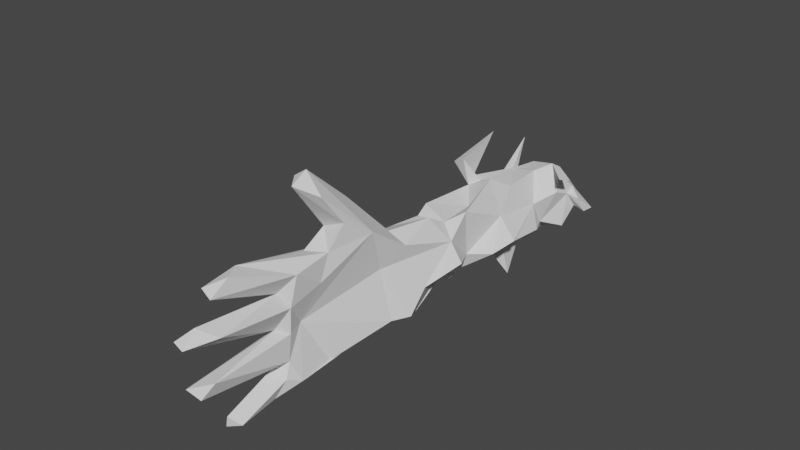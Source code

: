# Source: handgun2.blend  (saved by Blender 3.4.6; exported with 4.5.12 LTS)
import bpy
from mathutils import Matrix  # noqa: F401  (used for matrix-valued properties, if any)

bpy.ops.wm.read_factory_settings(use_empty=True)
scene = bpy.context.scene
scene.name = 'Scene'

# ---- collections
col_collection = bpy.data.collections.new('Collection'); scene.collection.children.link(col_collection)

# ---- world
world_world = bpy.data.worlds.new('World'); scene.world = world_world
world_world.use_nodes = True; world_world.node_tree.nodes.clear()
_N = world_world.node_tree.nodes; _L = world_world.node_tree.links
n0 = _N.new('ShaderNodeOutputWorld'); n0.name = 'World Output'; n0.location = (300, 300)
n1 = _N.new('ShaderNodeBackground'); n1.name = 'Background'; n1.location = (10, 300)
n1.inputs[0].default_value = (0.05088, 0.05088, 0.05088, 1.0)
_L.new(n1.outputs[0], n0.inputs[0])
n0.is_active_output = True
world_world.color = (0.05088, 0.05088, 0.05088)
world_world.use_sun_shadow = False
world_world.sun_shadow_jitter_overblur = 0.0

# ---- meshes
me_cube = bpy.data.meshes.new('Cube')
me_cube.from_pydata([(-11.78, 0.6023, -0.5336), (-11.56, 1.481, -0.7429), (-11.34, 0.001499, -0.6428), (-11.38, 0.3369, -0.9436), (-10.74, 0.6134, -0.8224), (-11.12, -0.05863, -0.03827), (-11.01, -0.8601, -0.6841), (-11.29, -0.1196, -0.9488), (-10.49, -0.8879, -0.8847), (-9.398, 0.3544, -0.722), (-8.481, -0.05699, -0.0276), (-8.513, 0.3675, -1.233), (-6.851, -0.2621, -0.7497), (-6.176, 0.05333, -0.5519), (-5.473, -0.04499, -0.9504), (-5.933, -0.5156, -0.09074), (-4.078, -0.5974, -0.6344), (-2.778, -0.8509, -1.589), (-1.029, -1.123, -3.304), (-12.0, 1.501, -0.351), (-11.04, 1.756, -0.6428), (-11.2, 1.443, -1.779), (-10.67, 1.584, -0.7429), (-10.43, 2.054, -0.4112), (-8.948, 1.738, -0.9505), (-9.73, 1.4, -2.398), (-8.221, 1.31, -1.843), (-8.26, 1.855, -1.648), (-8.898, 1.315, -0.868), (-8.528, 1.541, -0.7745), (-7.699, 0.6068, -0.4849), (-7.93, 1.53, -0.6369), (-6.341, 1.159, -0.8767), (-4.641, 0.9638, -0.6691), (-3.956, 0.5615, -0.8714), (-3.868, -0.08579, -1.057), (-3.212, 0.4788, -1.565), (-2.26, 0.5531, -1.688), (-2.395, 1.072, -1.274), (-2.352, -0.3086, -2.743), (-2.627, 0.8691, -0.7284), (-1.645, 0.02094, -1.956), (-1.757, -0.9352, -2.237), (-1.176, -0.7994, -1.475), (-1.744, 0.6194, -1.105), (-0.8594, -0.7928, -4.143), (-0.7462, -0.2874, -3.888), (-0.7837, -0.7718, -0.6189), (-0.385, -0.665, -3.742), (-0.7541, -0.1317, -1.501), (0.4494, -0.07147, -0.5048), (-13.77, 1.407, 1.35), (-12.24, 0.6088, -0.2459), (-12.67, 1.034, 0.8351), (-11.97, 0.9405, 1.099), (-11.94, 1.773, 0.03818), (-12.6, -0.2426, 0.9599), (-12.03, -0.4197, 0.8743), (-11.99, 1.338, 0.6456), (-12.05, 0.08823, 0.04215), (-12.29, 0.1302, 0.2913), (-11.88, 1.431, 1.106), (-11.85, -0.3702, 0.3586), (-11.69, 0.01297, 0.1944), (-12.05, 0.08166, 0.7735), (-11.55, 0.2294, 1.43), (-11.34, 1.004, 1.535), (-10.35, 0.3282, 0.2493), (-10.83, 0.5796, 1.12), (-10.73, 1.278, 1.906), (-10.33, 0.2161, 1.172), (-10.26, 1.036, 1.423), (-9.009, -0.05092, 1.077), (-8.899, 0.4629, 1.434), (-9.009, 0.44, 2.431), (-8.517, -0.6022, 0.7622), (-7.738, 0.4043, 1.182), (-8.629, 0.9224, 1.488), (-7.633, -0.4864, 0.9594), (-6.937, 0.3619, 1.433), (-6.908, -0.005009, 0.8364), (-6.246, 0.4636, 1.251), (-6.383, 0.2544, 1.56), (-6.349, 0.2815, 1.529), (-6.234, 0.4408, 1.447), (-6.301, 0.2874, 1.511), (-6.008, 0.314, 1.377), (-6.209, 0.1948, 1.533), (-6.004, -0.8491, 0.6167), (-4.68, -0.5448, 1.054), (-4.453, -0.1384, 1.984), (-3.943, -0.6323, 1.764), (-3.235, -0.2797, -0.03162), (-3.258, -0.5025, 1.706), (-12.57, 1.797, -0.09937), (-13.0, 2.145, 2.016), (-12.22, 1.68, 1.873), (-11.5, 2.802, -0.2343), (-11.66, 2.099, 0.496), (-11.86, 1.817, 0.6077), (-11.46, 1.821, 1.333), (-11.26, 2.089, 1.405), (-11.43, 2.182, 1.965), (-11.46, 2.395, 0.1248), (-11.12, 2.43, 0.07758), (-11.49, 2.779, 0.2923), (-11.05, 2.926, 0.1378), (-11.52, 1.793, 2.062), (-11.14, 2.171, 0.855), (-10.93, 1.78, 1.473), (-10.81, 1.634, 2.035), (-9.235, 1.992, 0.9367), (-10.44, 1.622, 1.385), (-9.313, 1.632, 1.456), (-10.35, 1.923, 0.5011), (-8.608, 2.007, 0.2365), (-8.955, 2.522, 1.6), (-8.69, 2.313, 0.08205), (-8.833, 2.03, 1.322), (-8.462, 2.172, 1.593), (-7.947, 2.759, 1.213), (-8.244, 1.847, 1.348), (-8.39, 1.674, 1.595), (-6.933, 0.8813, 1.455), (-7.318, 1.267, 1.819), (-7.048, 1.329, 0.5719), (-6.102, 1.644, 0.6496), (-5.605, 1.198, 1.767), (-5.881, 1.055, -0.6146), (-4.327, 0.809, 1.716), (-3.011, 1.014, 0.1167), (-3.097, 0.7634, 1.688), (-3.057, 0.04874, 2.04), (-2.107, 0.4745, 2.139), (-0.1597, -0.3467, 0.5225), (-2.392, 0.946, 1.178), (-0.849, 0.6701, -0.0663), (-0.9281, -0.4028, 2.129), (0.3137, 0.2181, 1.162), (0.3196, -0.7601, 2.18), (0.8003, -0.2706, -1.158), (0.1451, -1.124, -1.337), (0.3727, -0.8701, -0.2866), (0.6677, -0.7012, -0.8125), (2.284, -1.215, -2.087), (1.757, -0.6706, -2.09), (2.92, -1.199, -1.636), (2.933, -0.8169, -1.882), (2.986, -1.54, -0.6327), (4.017, -1.27, -0.5526), (3.519, -1.207, -1.041), (4.031, -0.8613, -0.7033), (0.4006, -0.6755, 0.5975), (0.5166, -0.02939, 0.5706), (0.585, -0.6706, 1.428), (0.02378, 0.5258, 1.676), (0.3098, 0.2796, 1.99), (0.8242, -0.5139, 0.3551), (1.185, -0.5321, 2.483), (0.937, -0.2965, 1.6), (0.8093, -0.7296, 1.929), (2.51, -0.8446, 2.64), (3.703, -1.112, 1.169), (2.807, -0.5709, 2.327), (2.816, -0.4202, 2.71), (3.931, -0.7632, 0.8444), (3.292, -1.336, 0.7128)], [], [(0, 2, 7), (91, 92, 89), (23, 29, 114), (13, 12, 15), (15, 80, 88), (159, 160, 163), (29, 26, 28), (8, 3, 7), (118, 116, 122), (23, 24, 29), (154, 162, 166), (83, 82, 84), (50, 157, 153), (62, 57, 63), (0, 3, 1), (109, 66, 100), (87, 85, 84), (104, 97, 103), (144, 145, 141), (4, 1, 3), (164, 163, 161), (2, 0, 52), (60, 59, 52), (44, 140, 136), (54, 51, 61), (18, 48, 45), (73, 68, 71), (67, 70, 72), (92, 91, 93), (77, 76, 73), (84, 85, 83), (87, 84, 86), (143, 141, 142), (90, 89, 81), (155, 156, 133), (64, 60, 58), (77, 73, 74), (99, 94, 98), (20, 103, 19), (140, 147, 146), (31, 114, 29), (133, 131, 135), (89, 90, 91), (100, 65, 54), (65, 63, 64), (117, 115, 121), (123, 124, 121), (81, 85, 86), (64, 57, 56), (13, 33, 128), (24, 28, 26), (11, 28, 9), (60, 64, 56), (77, 113, 122), (90, 86, 129), (148, 150, 143), (108, 20, 114), (135, 131, 129), (5, 68, 67), (65, 66, 68), (83, 82, 85), (111, 121, 118), (159, 154, 160), (32, 128, 125), (22, 20, 4), (24, 23, 22), (24, 22, 28), (29, 30, 32), (86, 82, 87), (158, 161, 160), (149, 157, 151), (49, 43, 145), (5, 59, 63), (12, 13, 30), (164, 161, 158), (86, 85, 82), (61, 99, 100), (98, 108, 100), (115, 111, 114), (126, 125, 128), (19, 52, 1), (50, 151, 157), (108, 106, 104), (26, 27, 25), (92, 16, 15), (112, 71, 69), (119, 118, 121), (104, 20, 108), (72, 79, 75), (129, 128, 33), (107, 100, 96), (30, 29, 11), (105, 98, 103), (50, 140, 143), (148, 149, 150), (149, 151, 150), (109, 110, 66), (44, 41, 49), (94, 55, 98), (124, 77, 122), (7, 3, 0), (4, 20, 1), (108, 101, 100), (10, 78, 80), (157, 152, 166), (15, 89, 92), (44, 136, 40), (40, 136, 130), (130, 136, 135), (136, 138, 155), (155, 135, 136), (38, 37, 44), (57, 62, 56), (69, 71, 68), (90, 129, 132), (129, 131, 132), (142, 134, 152), (74, 73, 71), (134, 139, 154), (131, 133, 132), (72, 70, 73), (73, 70, 68), (73, 76, 72), (76, 79, 72), (67, 4, 5), (4, 2, 5), (55, 94, 99), (122, 113, 118), (32, 31, 29), (141, 146, 144), (7, 6, 8), (137, 139, 134), (33, 13, 14), (46, 37, 36), (35, 14, 16), (34, 33, 14), (82, 79, 84), (67, 9, 4), (79, 124, 123), (153, 136, 50), (147, 144, 146), (38, 44, 40), (4, 9, 22), (132, 137, 93), (87, 83, 85), (113, 112, 114), (111, 113, 114), (145, 43, 141), (51, 54, 53), (17, 43, 42), (59, 2, 52), (2, 4, 3), (37, 46, 41), (37, 41, 44), (44, 145, 140), (147, 140, 145), (22, 21, 20), (30, 13, 32), (65, 100, 66), (125, 115, 32), (82, 83, 81), (81, 79, 82), (10, 11, 9), (67, 68, 70), (10, 9, 67), (46, 39, 45), (61, 51, 58), (83, 87, 82), (128, 32, 13), (148, 143, 142), (154, 166, 152), (71, 112, 77), (164, 133, 156), (156, 163, 164), (148, 142, 157), (157, 149, 148), (97, 105, 103), (90, 132, 91), (60, 52, 58), (52, 19, 55), (55, 99, 58), (55, 58, 52), (54, 64, 58), (78, 10, 75), (75, 67, 72), (127, 126, 129), (34, 36, 40), (130, 129, 34), (34, 40, 130), (165, 157, 166), (112, 69, 109), (129, 86, 127), (20, 104, 103), (107, 109, 100), (21, 23, 20), (98, 105, 108), (42, 18, 17), (50, 150, 151), (135, 155, 133), (29, 24, 27), (156, 155, 138), (117, 111, 115), (49, 41, 43), (23, 21, 22), (125, 123, 115), (54, 61, 100), (81, 83, 85), (36, 37, 38), (11, 12, 30), (84, 79, 123), (125, 126, 123), (126, 127, 123), (25, 27, 24), (92, 134, 17), (134, 47, 17), (142, 152, 157), (47, 142, 141), (160, 139, 158), (110, 109, 69), (119, 120, 118), (35, 16, 17), (132, 158, 139), (139, 160, 154), (63, 65, 68), (135, 129, 130), (77, 112, 113), (39, 35, 17), (99, 61, 58), (39, 46, 36), (45, 39, 17), (45, 17, 18), (127, 84, 123), (105, 97, 106), (102, 109, 107), (5, 63, 68), (46, 45, 48), (120, 119, 116), (119, 122, 116), (106, 97, 104), (156, 138, 159), (64, 54, 65), (86, 84, 127), (79, 81, 80), (111, 117, 121), (92, 93, 134), (93, 137, 134), (41, 42, 43), (17, 16, 92), (138, 136, 153), (115, 123, 121), (40, 36, 38), (80, 81, 88), (81, 89, 88), (138, 153, 165), (111, 118, 113), (17, 47, 43), (59, 62, 63), (147, 145, 144), (64, 63, 57), (42, 41, 48), (80, 12, 10), (2, 6, 7), (22, 9, 28), (26, 25, 24), (11, 29, 28), (26, 29, 27), (143, 150, 50), (19, 1, 20), (141, 43, 47), (35, 39, 36), (143, 140, 146), (48, 41, 46), (120, 116, 118), (0, 1, 52), (34, 14, 35), (108, 114, 112), (95, 100, 101), (96, 100, 95), (15, 16, 14), (15, 14, 13), (3, 8, 2), (133, 164, 158), (124, 79, 77), (79, 76, 77), (136, 140, 50), (138, 165, 162), (159, 138, 162), (2, 8, 6), (100, 99, 98), (109, 101, 112), (108, 112, 101), (109, 102, 101), (159, 162, 154), (103, 98, 55), (19, 103, 55), (47, 134, 142), (80, 15, 12), (12, 11, 10), (36, 34, 35), (59, 60, 62), (60, 56, 62), (33, 34, 129), (101, 102, 95), (158, 132, 133), (10, 67, 75), (66, 110, 69), (79, 78, 75), (95, 107, 96), (78, 79, 80), (88, 89, 15), (49, 145, 44), (122, 119, 121), (114, 31, 115), (32, 115, 31), (69, 68, 66), (105, 106, 108), (23, 114, 20), (74, 71, 77), (54, 58, 53), (134, 154, 152), (143, 146, 141), (157, 165, 153), (165, 166, 162), (53, 58, 51), (86, 90, 81), (129, 126, 128), (59, 5, 2), (95, 102, 107), (160, 161, 163), (42, 48, 18), (156, 159, 163), (93, 91, 132), (137, 132, 139), (124, 122, 121)])
_uv = me_cube.uv_layers.new(name='UVMap')
_uv.uv.foreach_set('vector', [0.9603, 0.4759, 0.9535, 0.4598, 0.9603, 0.451, 0.4961, 0.1029, 0.4323, 0.1185, 0.4753, 0.074, 0.1682, 0.5312, 0.1508, 0.465, 0.1992, 0.5256, 0.3342, 0.8658, 0.35, 0.8521, 0.35, 0.8874, 0.1911, 0.81, 0.1911, 0.8517, 0.1733, 0.8221, 0.7891, 0.3496, 0.7729, 0.3417, 0.7822, 0.299, 0.01914, 0.6842, 0.05806, 0.6819, 0.02076, 0.6968, 0.5025, 0.4656, 0.454, 0.4467, 0.4702, 0.4463, 0.9632, 0.6896, 0.9504, 0.6858, 0.9632, 0.6714, 0.1682, 0.5312, 0.1453, 0.48, 0.1508, 0.465, 0.4643, 0.2578, 0.44, 0.3651, 0.4245, 0.3482, 0.5598, 0.1831, 0.5586, 0.1822, 0.5663, 0.1857, 0.1353, 0.1469, 0.1529, 0.1275, 0.1719, 0.1417, 0.8904, 0.1134, 0.8881, 0.09985, 0.9043, 0.1171, 0.4413, 0.4292, 0.454, 0.4467, 0.4151, 0.4447, 0.2782, 0.8937, 0.2959, 0.8687, 0.2959, 0.8958, 0.5579, 0.1885, 0.5604, 0.1847, 0.5663, 0.1857, 0.1901, 0.9165, 0.1761, 0.9195, 0.1865, 0.907, 0.6625, 0.2939, 0.6758, 0.3141, 0.6405, 0.3651, 0.4483, 0.4629, 0.4151, 0.4447, 0.454, 0.4467, 0.4995, 0.3404, 0.4872, 0.3383, 0.4969, 0.3302, 0.5461, 0.6129, 0.5663, 0.5972, 0.5851, 0.6047, 0.5943, 0.6236, 0.5796, 0.621, 0.5851, 0.6047, 0.1207, 0.2268, 0.1105, 0.1353, 0.1553, 0.1897, 0.439, 0.6537, 0.4645, 0.5961, 0.4525, 0.6604, 0.307, 0.1809, 0.2907, 0.2004, 0.2807, 0.1836, 0.6807, 0.6058, 0.6691, 0.541, 0.6882, 0.555, 0.3256, 0.4654, 0.3572, 0.467, 0.3523, 0.5136, 0.4323, 0.1185, 0.4961, 0.1029, 0.4884, 0.1385, 0.6964, 0.6124, 0.6895, 0.645, 0.6807, 0.6058, 0.5663, 0.1857, 0.5604, 0.1847, 0.5598, 0.1831, 0.5579, 0.1885, 0.5663, 0.1857, 0.5638, 0.1942, 0.3878, 0.2498, 0.3695, 0.2306, 0.4055, 0.2429, 0.5078, 0.0855, 0.4753, 0.074, 0.4927, 0.01914, 0.213, 0.1593, 0.2225, 0.1466, 0.2335, 0.2305, 0.9104, 0.5851, 0.9041, 0.5792, 0.9104, 0.541, 0.6651, 0.9196, 0.65, 0.9158, 0.6651, 0.8901, 0.2024, 0.5826, 0.1867, 0.6272, 0.2025, 0.5717, 0.5568, 0.5524, 0.5912, 0.541, 0.5859, 0.5707, 0.1105, 0.1353, 0.07904, 0.06111, 0.09302, 0.06647, 0.1555, 0.4425, 0.1992, 0.5256, 0.1508, 0.465, 0.2335, 0.2305, 0.221, 0.2671, 0.2021, 0.2446, 0.4753, 0.074, 0.5078, 0.0855, 0.4961, 0.1029, 0.4645, 0.6751, 0.41, 0.6657, 0.439, 0.6537, 0.3662, 0.4267, 0.3233, 0.4193, 0.3439, 0.4071, 0.866, 0.5004, 0.8582, 0.4864, 0.866, 0.451, 0.2207, 0.401, 0.2362, 0.4147, 0.2238, 0.4503, 0.3586, 0.6089, 0.3671, 0.6075, 0.3624, 0.6176, 0.8543, 0.9294, 0.8697, 0.9207, 0.8697, 0.9424, 0.6749, 0.02012, 0.6396, 0.06012, 0.6409, 0.02696, 0.4214, 0.5203, 0.436, 0.517, 0.4416, 0.5425, 0.4688, 0.526, 0.436, 0.517, 0.4653, 0.4943, 0.3358, 0.9283, 0.3504, 0.9257, 0.3504, 0.9453, 0.5636, 0.1001, 0.5857, 0.07468, 0.5918, 0.1036, 0.5586, 0.2517, 0.5638, 0.1942, 0.591, 0.2433, 0.7347, 0.5584, 0.7542, 0.541, 0.7426, 0.6262, 0.2104, 0.5534, 0.1602, 0.5508, 0.1992, 0.5256, 0.2021, 0.2446, 0.221, 0.2671, 0.2224, 0.3124, 0.3147, 0.4393, 0.3563, 0.4501, 0.3256, 0.4654, 0.41, 0.6657, 0.4328, 0.6761, 0.4156, 0.6921, 0.9604, 0.244, 0.9596, 0.2457, 0.9605, 0.2424, 0.2122, 0.4862, 0.2238, 0.4503, 0.2248, 0.4715, 0.7891, 0.3496, 0.7756, 0.3608, 0.7729, 0.3417, 0.142, 0.3886, 0.1499, 0.3685, 0.1926, 0.4088, 0.4153, 0.4694, 0.407, 0.4594, 0.4483, 0.4629, 0.1453, 0.48, 0.1682, 0.5312, 0.1557, 0.5384, 0.4214, 0.5203, 0.4153, 0.4694, 0.436, 0.517, 0.3122, 0.6601, 0.3232, 0.6962, 0.2789, 0.7129, 0.9605, 0.2314, 0.9596, 0.2457, 0.957, 0.2406, 0.4985, 0.2832, 0.4969, 0.3302, 0.4804, 0.268, 0.7205, 0.4104, 0.7205, 0.2984, 0.7346, 0.4096, 0.6667, 0.3972, 0.6418, 0.4006, 0.6758, 0.3141, 0.3147, 0.4393, 0.3185, 0.4066, 0.3233, 0.4193, 0.3232, 0.7384, 0.3063, 0.7406, 0.3232, 0.6962, 0.6013, 0.5027, 0.5848, 0.4953, 0.5859, 0.4476, 0.9605, 0.2314, 0.9605, 0.2424, 0.9596, 0.2457, 0.9486, 0.5601, 0.9556, 0.541, 0.9556, 0.5678, 0.2025, 0.5717, 0.2104, 0.5534, 0.2251, 0.5648, 0.1878, 0.4661, 0.2122, 0.4862, 0.1992, 0.5256, 0.1941, 0.3768, 0.1926, 0.4088, 0.1499, 0.3685, 0.4086, 0.4252, 0.4376, 0.4066, 0.4151, 0.4447, 0.1353, 0.1469, 0.1174, 0.02, 0.1529, 0.1275, 0.856, 0.7115, 0.8486, 0.6828, 0.8641, 0.6911, 0.1088, 0.4488, 0.12, 0.4586, 0.09567, 0.5093, 0.4323, 0.1185, 0.4161, 0.0869, 0.4416, 0.02535, 0.5744, 0.03331, 0.5567, 0.04423, 0.5603, 0.02737, 0.2339, 0.4586, 0.2248, 0.4715, 0.2238, 0.4503, 0.5428, 0.8406, 0.5603, 0.8153, 0.5603, 0.8571, 0.6633, 0.6058, 0.6936, 0.674, 0.65, 0.6252, 0.2224, 0.3124, 0.1499, 0.3685, 0.1432, 0.3272, 0.7347, 0.8199, 0.753, 0.8069, 0.753, 0.8373, 0.8798, 0.8048, 0.8568, 0.8048, 0.8572, 0.7756, 0.1733, 0.9082, 0.1901, 0.89, 0.1865, 0.907, 0.9486, 0.6099, 0.9597, 0.6061, 0.9525, 0.6237, 0.3796, 0.3327, 0.3771, 0.3662, 0.3644, 0.3487, 0.2902, 0.9551, 0.2765, 0.9537, 0.2902, 0.9357, 0.9634, 0.8659, 0.9555, 0.8615, 0.9634, 0.8431, 0.1207, 0.2268, 0.08906, 0.223, 0.1024, 0.1904, 0.1867, 0.6272, 0.1861, 0.5811, 0.2025, 0.5717, 0.5854, 0.1435, 0.5636, 0.1001, 0.5918, 0.1036, 0.4702, 0.4463, 0.454, 0.4467, 0.4413, 0.4292, 0.4483, 0.4629, 0.407, 0.4594, 0.4151, 0.4447, 0.2104, 0.5534, 0.2331, 0.5554, 0.2251, 0.5648, 0.2959, 0.8305, 0.2781, 0.7881, 0.2959, 0.7789, 0.4281, 0.2586, 0.4365, 0.2476, 0.4245, 0.3482, 0.4416, 0.02535, 0.4753, 0.074, 0.4323, 0.1185, 0.1207, 0.2268, 0.1553, 0.1897, 0.1365, 0.2574, 0.1365, 0.2574, 0.1553, 0.1897, 0.1666, 0.272, 0.1666, 0.272, 0.1553, 0.1897, 0.2021, 0.2446, 0.1553, 0.1897, 0.1911, 0.1477, 0.213, 0.1593, 0.213, 0.1593, 0.2021, 0.2446, 0.1553, 0.1897, 0.1178, 0.2517, 0.1014, 0.2459, 0.1207, 0.2268, 0.9043, 0.4663, 0.9152, 0.451, 0.912, 0.4834, 0.4882, 0.8624, 0.4642, 0.8667, 0.4643, 0.8463, 0.5586, 0.2517, 0.591, 0.2433, 0.5747, 0.2981, 0.591, 0.2433, 0.6, 0.2907, 0.5747, 0.2981, 0.4055, 0.2429, 0.4354, 0.2265, 0.4365, 0.2476, 0.65, 0.7199, 0.6844, 0.7152, 0.6844, 0.7637, 0.4354, 0.2265, 0.4911, 0.2523, 0.4643, 0.2578, 0.6, 0.2907, 0.5965, 0.3274, 0.5747, 0.2981, 0.6633, 0.6058, 0.6604, 0.5591, 0.6807, 0.6058, 0.6807, 0.6058, 0.6604, 0.5591, 0.6691, 0.541, 0.6807, 0.6058, 0.6895, 0.645, 0.6633, 0.6058, 0.6895, 0.645, 0.6936, 0.674, 0.6633, 0.6058, 0.8185, 0.7756, 0.8185, 0.8164, 0.7983, 0.7916, 0.8185, 0.8164, 0.7949, 0.8138, 0.7983, 0.7916, 0.9304, 0.387, 0.9412, 0.3697, 0.9412, 0.3987, 0.5918, 0.1036, 0.5857, 0.07468, 0.6013, 0.08533, 0.142, 0.3886, 0.1555, 0.4425, 0.1508, 0.465, 0.3695, 0.2306, 0.342, 0.3245, 0.3338, 0.3012, 0.4702, 0.4463, 0.4965, 0.4429, 0.5025, 0.4656, 0.4962, 0.2084, 0.4911, 0.2523, 0.4354, 0.2265, 0.6396, 0.06012, 0.6749, 0.02012, 0.6751, 0.04817, 0.01914, 0.1956, 0.1014, 0.2459, 0.1064, 0.2792, 0.6702, 0.09462, 0.6751, 0.04817, 0.6959, 0.0683, 0.6511, 0.08473, 0.6396, 0.06012, 0.6751, 0.04817, 0.5586, 0.1822, 0.5601, 0.1664, 0.5663, 0.1857, 0.3256, 0.4654, 0.2914, 0.4979, 0.2896, 0.4506, 0.5601, 0.1664, 0.5854, 0.1435, 0.5829, 0.1743, 0.1719, 0.1417, 0.1553, 0.1897, 0.1353, 0.1469, 0.4792, 0.9064, 0.4792, 0.929, 0.465, 0.9124, 0.1178, 0.2517, 0.1207, 0.2268, 0.1365, 0.2574, 0.4483, 0.4629, 0.4653, 0.4943, 0.4153, 0.4694, 0.5078, 0.1557, 0.4962, 0.2084, 0.4884, 0.1385, 0.5579, 0.1885, 0.5598, 0.1831, 0.5604, 0.1847, 0.2293, 0.4835, 0.2313, 0.5312, 0.1992, 0.5256, 0.2122, 0.4862, 0.2293, 0.4835, 0.1992, 0.5256, 0.6758, 0.3141, 0.6418, 0.4006, 0.6405, 0.3651, 0.8009, 0.7373, 0.7961, 0.6739, 0.8103, 0.6949, 0.3746, 0.1279, 0.3727, 0.1789, 0.3476, 0.1604, 0.5796, 0.621, 0.5461, 0.6129, 0.5851, 0.6047, 0.7949, 0.8138, 0.8185, 0.8164, 0.8039, 0.8267, 0.1014, 0.2459, 0.01914, 0.1956, 0.08906, 0.223, 0.1014, 0.2459, 0.08906, 0.223, 0.1207, 0.2268, 0.1207, 0.2268, 0.07481, 0.1029, 0.1105, 0.1353, 0.07904, 0.06111, 0.1105, 0.1353, 0.07481, 0.1029, 0.8568, 0.8824, 0.8646, 0.8431, 0.8697, 0.8824, 0.3232, 0.6962, 0.3063, 0.7406, 0.2789, 0.7129, 0.41, 0.6657, 0.4645, 0.6751, 0.4328, 0.6761, 0.1926, 0.4088, 0.1878, 0.4661, 0.142, 0.3886, 0.3687, 0.6048, 0.3677, 0.6059, 0.3586, 0.6089, 0.3586, 0.6089, 0.3646, 0.586, 0.3687, 0.6048, 0.3136, 0.5311, 0.2781, 0.523, 0.2914, 0.4979, 0.3256, 0.4654, 0.3563, 0.4501, 0.3572, 0.467, 0.3136, 0.5311, 0.2914, 0.4979, 0.3256, 0.4654, 0.6607, 0.2405, 0.6698, 0.1724, 0.6753, 0.2444, 0.7924, 0.6045, 0.8089, 0.541, 0.8089, 0.6073, 0.5598, 0.1831, 0.5579, 0.1885, 0.5586, 0.1822, 0.8658, 0.5758, 0.8487, 0.5771, 0.8658, 0.541, 0.3796, 0.3327, 0.3878, 0.2498, 0.4055, 0.2429, 0.4643, 0.2578, 0.4245, 0.3482, 0.4365, 0.2476, 0.5567, 0.04423, 0.5744, 0.03331, 0.5636, 0.1001, 0.2398, 0.05517, 0.2335, 0.2305, 0.2225, 0.1466, 0.2225, 0.1466, 0.226, 0.0609, 0.2398, 0.05517, 0.3796, 0.3327, 0.4055, 0.2429, 0.4281, 0.2586, 0.4281, 0.2586, 0.3771, 0.3662, 0.3796, 0.3327, 0.1761, 0.9195, 0.1733, 0.9082, 0.1865, 0.907, 0.5586, 0.2517, 0.5747, 0.2981, 0.5461, 0.2722, 0.5943, 0.6236, 0.5851, 0.6047, 0.6041, 0.5843, 0.5851, 0.6047, 0.5859, 0.5707, 0.5952, 0.5645, 0.5952, 0.5645, 0.6026, 0.5727, 0.6041, 0.5843, 0.5952, 0.5645, 0.6041, 0.5843, 0.5851, 0.6047, 0.3615, 0.6907, 0.3682, 0.659, 0.3682, 0.7031, 0.346, 0.5623, 0.3136, 0.5311, 0.339, 0.531, 0.339, 0.531, 0.3256, 0.4654, 0.3523, 0.5136, 0.2306, 0.3553, 0.1941, 0.3768, 0.2224, 0.3124, 0.1334, 0.3024, 0.1064, 0.2792, 0.1365, 0.2574, 0.1666, 0.272, 0.2224, 0.3124, 0.1334, 0.3024, 0.1334, 0.3024, 0.1365, 0.2574, 0.1666, 0.272, 0.1901, 0.6774, 0.1759, 0.7557, 0.1733, 0.6819, 0.5744, 0.03331, 0.5603, 0.02737, 0.5714, 0.01914, 0.591, 0.2433, 0.5638, 0.1942, 0.5959, 0.2022, 0.9187, 0.2007, 0.9097, 0.174, 0.9187, 0.1667, 0.7347, 0.8199, 0.7447, 0.7932, 0.753, 0.8069, 0.121, 0.559, 0.1682, 0.5312, 0.1602, 0.5508, 0.7951, 0.8974, 0.7979, 0.8727, 0.8116, 0.8891, 0.3476, 0.1604, 0.307, 0.1809, 0.3746, 0.1279, 0.1353, 0.1469, 0.1057, 0.03706, 0.1174, 0.02, 0.2021, 0.2446, 0.213, 0.1593, 0.2335, 0.2305, 0.1508, 0.465, 0.1453, 0.48, 0.12, 0.4586, 0.4151, 0.9341, 0.404, 0.9192, 0.4151, 0.9044, 0.7483, 0.8756, 0.7483, 0.9112, 0.7366, 0.8819, 0.8763, 0.3928, 0.8922, 0.3697, 0.8922, 0.4049, 0.113, 0.785, 0.1096, 0.8436, 0.1019, 0.8037, 0.1926, 0.4088, 0.2207, 0.401, 0.1878, 0.4661, 0.439, 0.6537, 0.4525, 0.6604, 0.4645, 0.6751, 0.3586, 0.6089, 0.3677, 0.6059, 0.3671, 0.6075, 0.04064, 0.9004, 0.01914, 0.8776, 0.04064, 0.8741, 0.426, 0.7304, 0.426, 0.7949, 0.407, 0.7652, 0.5663, 0.1857, 0.5601, 0.1664, 0.5829, 0.1743, 0.1926, 0.4088, 0.1941, 0.3768, 0.2207, 0.401, 0.1941, 0.3768, 0.2306, 0.3553, 0.2207, 0.401, 0.09567, 0.5093, 0.12, 0.4586, 0.1453, 0.48, 0.4323, 0.1185, 0.4354, 0.2265, 0.3746, 0.1279, 0.4354, 0.2265, 0.3996, 0.2012, 0.3746, 0.1279, 0.4055, 0.2429, 0.4365, 0.2476, 0.4281, 0.2586, 0.3996, 0.2012, 0.4055, 0.2429, 0.3695, 0.2306, 0.4804, 0.268, 0.4911, 0.2523, 0.4985, 0.2832, 0.6637, 0.802, 0.6637, 0.8518, 0.65, 0.8448, 0.8881, 0.04867, 0.8977, 0.01914, 0.8977, 0.06157, 0.426, 0.8661, 0.404, 0.8605, 0.426, 0.8331, 0.5747, 0.2981, 0.5859, 0.4476, 0.5724, 0.4192, 0.4911, 0.2523, 0.4804, 0.268, 0.4643, 0.2578, 0.3233, 0.4193, 0.3662, 0.4267, 0.3563, 0.4501, 0.2021, 0.2446, 0.2224, 0.3124, 0.1666, 0.272, 0.5636, 0.1001, 0.5744, 0.03331, 0.5857, 0.07468, 0.6698, 0.1724, 0.6702, 0.09462, 0.696, 0.1524, 0.6026, 0.5727, 0.6117, 0.5842, 0.6041, 0.5843, 0.6698, 0.1724, 0.6607, 0.2405, 0.6495, 0.1202, 0.6753, 0.2444, 0.6698, 0.1724, 0.696, 0.1524, 0.2807, 0.1836, 0.3746, 0.1279, 0.307, 0.1809, 0.5959, 0.2022, 0.5663, 0.1857, 0.5829, 0.1743, 0.9439, 0.1122, 0.9562, 0.09985, 0.9562, 0.12, 0.4807, 0.7852, 0.4716, 0.7992, 0.467, 0.7818, 0.3147, 0.4393, 0.3233, 0.4193, 0.3563, 0.4501, 0.01914, 0.9484, 0.03225, 0.9387, 0.03225, 0.9572, 0.7503, 0.451, 0.7384, 0.4889, 0.7197, 0.4877, 0.7384, 0.4889, 0.7501, 0.5019, 0.7197, 0.4877, 0.8486, 0.6828, 0.8641, 0.6714, 0.8641, 0.6911, 0.2225, 0.1466, 0.1911, 0.1477, 0.2058, 0.1234, 0.4087, 0.6445, 0.439, 0.6537, 0.41, 0.6657, 0.5638, 0.1942, 0.5663, 0.1857, 0.5959, 0.2022, 0.3646, 0.586, 0.3586, 0.6089, 0.3429, 0.5862, 0.2122, 0.4862, 0.1824, 0.471, 0.2238, 0.4503, 0.4323, 0.1185, 0.4884, 0.1385, 0.4354, 0.2265, 0.4884, 0.1385, 0.4962, 0.2084, 0.4354, 0.2265, 0.362, 0.8139, 0.3342, 0.7931, 0.362, 0.7789, 0.3746, 0.1279, 0.4161, 0.0869, 0.4323, 0.1185, 0.1911, 0.1477, 0.1553, 0.1897, 0.1719, 0.1417, 0.1878, 0.4661, 0.2207, 0.401, 0.2238, 0.4503, 0.1365, 0.2574, 0.1064, 0.2792, 0.1178, 0.2517, 0.1102, 0.6774, 0.135, 0.6825, 0.1019, 0.7123, 0.135, 0.6825, 0.135, 0.7468, 0.1019, 0.7123, 0.1911, 0.1477, 0.1719, 0.1417, 0.1704, 0.02124, 0.2122, 0.4862, 0.2248, 0.4715, 0.2293, 0.4835, 0.3746, 0.1279, 0.3996, 0.2012, 0.3727, 0.1789, 0.9054, 0.1274, 0.8904, 0.1134, 0.9043, 0.1171, 0.6791, 0.2863, 0.6758, 0.3141, 0.6625, 0.2939, 0.9054, 0.1043, 0.9043, 0.1171, 0.8881, 0.09985, 0.7886, 0.4606, 0.82, 0.451, 0.82, 0.4965, 0.3429, 0.5862, 0.287, 0.5878, 0.3136, 0.5311, 0.4649, 0.4391, 0.4965, 0.4429, 0.4702, 0.4463, 0.4153, 0.4694, 0.4653, 0.4943, 0.436, 0.517, 0.05806, 0.6819, 0.06363, 0.7395, 0.02142, 0.6997, 0.6599, 0.4781, 0.6599, 0.4989, 0.6396, 0.4848, 0.5428, 0.9194, 0.5586, 0.8954, 0.5586, 0.9223, 0.7426, 0.6262, 0.7542, 0.541, 0.7542, 0.6331, 0.5859, 0.5707, 0.5674, 0.5641, 0.5568, 0.5524, 0.3695, 0.2306, 0.3727, 0.1789, 0.3996, 0.2012, 0.6702, 0.09462, 0.6698, 0.1724, 0.6495, 0.1202, 0.7566, 0.755, 0.7347, 0.7487, 0.7539, 0.6738, 0.02218, 0.1811, 0.08906, 0.223, 0.01914, 0.1956, 0.1193, 0.9103, 0.1035, 0.8885, 0.1193, 0.8815, 0.4413, 0.4292, 0.4151, 0.4447, 0.4376, 0.4066, 0.6511, 0.08473, 0.6751, 0.04817, 0.6702, 0.09462, 0.2104, 0.5534, 0.1992, 0.5256, 0.2313, 0.5312, 0.821, 0.2274, 0.8095, 0.172, 0.821, 0.1667, 0.8053, 0.2023, 0.8095, 0.172, 0.821, 0.2274, 0.4416, 0.02535, 0.4161, 0.0869, 0.4116, 0.03651, 0.696, 0.01914, 0.6751, 0.04817, 0.6749, 0.02012, 0.9122, 0.6714, 0.9079, 0.7086, 0.9023, 0.6732, 0.5965, 0.3274, 0.6013, 0.5027, 0.5859, 0.4476, 0.5854, 0.1435, 0.5601, 0.1664, 0.5636, 0.1001, 0.8381, 0.3497, 0.8274, 0.3178, 0.8381, 0.2863, 0.1553, 0.1897, 0.1105, 0.1353, 0.1353, 0.1469, 0.5525, 0.685, 0.5603, 0.7748, 0.5461, 0.7727, 0.2058, 0.1234, 0.1911, 0.1477, 0.1822, 0.02547, 0.8715, 0.1667, 0.8715, 0.2077, 0.8592, 0.1962, 0.2251, 0.5648, 0.2024, 0.5826, 0.2025, 0.5717, 0.9795, 0.3812, 0.9809, 0.3697, 0.9809, 0.3961, 0.2104, 0.5534, 0.2313, 0.5312, 0.2331, 0.5554, 0.8003, 0.09268, 0.7867, 0.07083, 0.8033, 0.08313, 0.7343, 0.1177, 0.7484, 0.01914, 0.7484, 0.1284, 0.1901, 0.5668, 0.2025, 0.5717, 0.1861, 0.5811, 0.5859, 0.5707, 0.5912, 0.541, 0.5952, 0.5645, 0.3996, 0.2012, 0.4354, 0.2265, 0.4055, 0.2429, 0.3429, 0.5862, 0.3085, 0.6208, 0.287, 0.5878, 0.287, 0.5878, 0.2781, 0.523, 0.3136, 0.5311, 0.6495, 0.1202, 0.6511, 0.08473, 0.6702, 0.09462, 0.5796, 0.621, 0.5943, 0.6236, 0.5758, 0.6373, 0.5943, 0.6236, 0.6079, 0.6423, 0.5758, 0.6373, 0.1432, 0.3272, 0.1334, 0.3024, 0.2224, 0.3124, 0.8033, 0.08313, 0.7867, 0.07083, 0.8033, 0.01914, 0.5859, 0.4476, 0.5747, 0.2981, 0.5965, 0.3274, 0.3136, 0.5311, 0.3256, 0.4654, 0.339, 0.531, 0.6116, 0.8412, 0.5989, 0.8173, 0.6116, 0.8177, 0.6936, 0.674, 0.6609, 0.6558, 0.65, 0.6252, 0.4807, 0.7304, 0.467, 0.7818, 0.4642, 0.7569, 0.346, 0.5623, 0.3646, 0.586, 0.3429, 0.5862, 0.465, 0.02673, 0.4753, 0.074, 0.4416, 0.02535, 0.6667, 0.3972, 0.6758, 0.3141, 0.6791, 0.4399, 0.7501, 0.5019, 0.7384, 0.4889, 0.7503, 0.4937, 0.1992, 0.5256, 0.1555, 0.4425, 0.1878, 0.4661, 0.142, 0.3886, 0.1878, 0.4661, 0.1555, 0.4425, 0.4882, 0.8624, 0.4643, 0.8463, 0.4882, 0.8375, 0.7979, 0.8727, 0.8116, 0.865, 0.8116, 0.8891, 0.1682, 0.5312, 0.1992, 0.5256, 0.1602, 0.5508, 0.767, 0.1667, 0.767, 0.2237, 0.7352, 0.1773, 0.7961, 0.6739, 0.8103, 0.6714, 0.8103, 0.6949, 0.4354, 0.2265, 0.4643, 0.2578, 0.4365, 0.2476, 0.3878, 0.2498, 0.342, 0.3245, 0.3695, 0.2306, 0.1759, 0.7557, 0.1901, 0.6774, 0.1901, 0.7717, 0.7949, 0.9543, 0.8015, 0.9357, 0.8107, 0.9543, 0.5985, 0.7069, 0.6098, 0.685, 0.6098, 0.7486, 0.5028, 0.6402, 0.5049, 0.5961, 0.5049, 0.6488, 0.2224, 0.3124, 0.1941, 0.3768, 0.1499, 0.3685, 0.3185, 0.4066, 0.3147, 0.4393, 0.294, 0.4311, 0.4807, 0.7304, 0.4807, 0.7852, 0.467, 0.7818, 0.4804, 0.268, 0.4969, 0.3302, 0.4872, 0.3383, 0.7886, 0.4606, 0.82, 0.4965, 0.7952, 0.4838, 0.2225, 0.1466, 0.2058, 0.1234, 0.226, 0.0609, 0.5614, 0.3075, 0.5461, 0.2722, 0.5747, 0.2981, 0.4962, 0.2084, 0.5078, 0.1557, 0.4911, 0.2523, 0.2362, 0.4147, 0.2321, 0.454, 0.2238, 0.4503])
me_cube.materials.append(None)
me_cube.materials.append(None)
me_cube.use_remesh_preserve_volume = False
me_cube.use_remesh_preserve_attributes = False
me_cube.use_mirror_vertex_groups = False
me_cube.update()
arm_armature = bpy.data.armatures.new('Armature')  # bones are not reproduced

# ---- objects
ob_cube = bpy.data.objects.new('Cube', me_cube)
ob_armature = bpy.data.objects.new('Armature', arm_armature)

# ---- transforms, parenting, visibility, modifiers, constraints
ob_cube.parent = ob_armature
ob_cube.matrix_parent_inverse = Matrix(((-1.263, 0.4114, 2.411, -0.0774), (-2.359, 0.5087, -1.323, 0.2975), (-0.6432, -2.673, 0.1193, -0.3406), (0.0, 0.0, -0.0, 1.0)))
ob_cube.location = (-0.04685, -0.5509, 0.08948)
ob_cube.rotation_euler = (3.278, 0.03298, -1.782)
ob_cube.scale = (0.04606, 0.04606, 0.04606)
ob_cube.lock_rotations_4d = False
ob_cube.empty_display_type = 'ARROWS'
ob_cube.lineart.crease_threshold = 0.0
_vg = ob_cube.vertex_groups.new(name='Bone')
for _i, _w in zip([0, 1, 2, 3, 4, 5, 6, 7, 8, 9, 10, 11, 12, 13, 14, 15, 16, 17, 18, 19, 20, 21, 22, 23, 24, 25, 26, 27, 28, 29, 30, 31, 32, 33, 34, 35, 36, 37, 38, 39, 40, 41, 42, 43, 44, 46, 47, 48, 49, 51, 52, 53, 54, 55, 56, 57, 58, 59, 60, 61, 62, 63, 64, 65, 66, 67, 68, 69, 70, 71, 72, 73, 74, 75, 76, 77, 78, 79, 80, 81, 82, 83, 84, 85, 86, 87, 88, 89, 90, 91, 92, 93, 94, 95, 96, 97, 98, 99, 100, 101, 102, 103, 104, 105, 106, 107, 108, 109, 110, 111, 112, 113, 114, 115, 116, 117, 118, 119, 120, 121, 122, 123, 124, 125, 126, 127, 128, 129, 130, 131, 132, 133, 135, 136, 137, 155, 156], [0.8474, 0.8548, 0.8233, 0.8229, 0.7891, 0.8092, 0.8276, 0.8224, 0.83, 0.6872, 0.6195, 0.6136, 0.47, 0.4017, 0.3451, 0.402, 0.3629, 0.1907, 0.0441, 0.8985, 0.8265, 0.8213, 0.8043, 0.7992, 0.6857, 0.6873, 0.6973, 0.6923, 0.6724, 0.6589, 0.5479, 0.6035, 0.4313, 0.2689, 0.2121, 0.2376, 0.1512, 0.09929, 0.1227, 0.1046, 0.1549, 0.06473, 0.09378, 0.05634, 0.07977, 0.0124, 0.04017, 0.009287, 0.04339, 0.9107, 0.8682, 0.9044, 0.8875, 0.9392, 0.8592, 0.8571, 0.9031, 0.8519, 0.8602, 0.8967, 0.8496, 0.8381, 0.8577, 0.8365, 0.8401, 0.7555, 0.7899, 0.8126, 0.7532, 0.7661, 0.6706, 0.6804, 0.6814, 0.6276, 0.6236, 0.6801, 0.5904, 0.5837, 0.547, 0.6291, 0.6024, 0.6003, 0.5753, 0.5978, 0.5824, 0.5946, 0.4568, 0.4202, 0.3472, 0.3215, 0.5436, 0.2732, 0.9556, 0.8941, 0.8876, 0.8992, 0.9208, 0.9382, 0.8765, 0.8711, 0.876, 0.9044, 0.8859, 0.9, 0.8948, 0.8781, 0.8692, 0.8426, 0.8219, 0.7236, 0.7979, 0.7279, 0.8015, 0.6765, 0.7148, 0.6804, 0.7094, 0.7058, 0.7262, 0.6815, 0.6856, 0.5731, 0.6109, 0.5407, 0.4575, 0.4545, 0.3824, 0.3144, 0.1733, 0.1975, 0.1814, 0.1235, 0.1398, 0.0601, 0.05899, 0.03539, 0.02517]): _vg.add([_i], _w, 'REPLACE')
_vg = ob_cube.vertex_groups.new(name='Bone.001')
for _i, _w in zip([0, 1, 2, 3, 4, 5, 6, 7, 8, 9, 10, 11, 12, 13, 14, 15, 16, 17, 18, 19, 20, 21, 22, 23, 24, 25, 26, 27, 28, 29, 30, 31, 32, 33, 34, 35, 36, 37, 38, 39, 40, 41, 42, 43, 44, 47, 49, 51, 52, 53, 54, 55, 56, 57, 58, 59, 60, 61, 62, 63, 64, 65, 66, 67, 68, 69, 70, 71, 72, 73, 74, 75, 76, 77, 78, 79, 80, 81, 82, 83, 84, 85, 86, 87, 88, 89, 90, 91, 92, 93, 95, 96, 97, 98, 99, 100, 101, 102, 103, 104, 105, 106, 107, 108, 109, 110, 111, 112, 113, 114, 115, 116, 117, 118, 119, 120, 121, 122, 123, 124, 125, 126, 127, 128, 129, 130, 131, 132, 133, 135, 136, 137, 155], [0.07814, 0.07475, 0.09054, 0.09085, 0.1087, 0.09738, 0.08835, 0.09105, 0.08707, 0.1633, 0.2015, 0.2021, 0.3099, 0.3501, 0.3615, 0.316, 0.2767, 0.1204, 0.0006749, 0.05204, 0.08968, 0.09689, 0.1013, 0.1027, 0.1652, 0.1605, 0.1586, 0.1616, 0.1714, 0.1813, 0.2535, 0.2168, 0.3331, 0.3803, 0.3564, 0.3346, 0.1837, 0.1084, 0.1317, 0.07946, 0.1631, 0.05762, 0.06095, 0.03134, 0.07853, 0.007033, 0.03284, 0.04001, 0.06724, 0.04645, 0.05669, 0.01214, 0.07139, 0.07247, 0.04789, 0.07536, 0.07102, 0.05202, 0.07639, 0.08238, 0.07202, 0.08191, 0.0799, 0.1246, 0.1065, 0.09162, 0.1234, 0.1152, 0.1651, 0.154, 0.1484, 0.1936, 0.1816, 0.1546, 0.212, 0.1984, 0.2318, 0.1588, 0.1692, 0.1682, 0.1721, 0.167, 0.1604, 0.166, 0.2507, 0.1782, 0.1563, 0.1293, 0.1036, 0.0944, 0.05301, 0.05631, 0.05165, 0.03075, 0.01273, 0.06187, 0.0646, 0.06211, 0.04791, 0.05848, 0.05116, 0.05392, 0.06105, 0.06665, 0.07828, 0.08734, 0.1386, 0.1003, 0.134, 0.0991, 0.167, 0.1409, 0.1653, 0.1434, 0.1447, 0.1347, 0.1566, 0.1535, 0.2018, 0.1831, 0.2376, 0.2625, 0.1983, 0.3549, 0.1778, 0.2116, 0.1222, 0.08305, 0.06859, 0.1167, 0.05445, 0.003194, 0.003847]): _vg.add([_i], _w, 'REPLACE')
_vg = ob_cube.vertex_groups.new(name='Bone.003')
for _i, _w in zip([9, 10, 11, 12, 13, 14, 15, 16, 17, 18, 24, 25, 26, 27, 28, 29, 30, 31, 32, 33, 34, 35, 36, 37, 38, 39, 40, 41, 42, 43, 44, 45, 46, 48, 49, 88, 90, 125, 126, 127, 128, 129, 130, 131, 135, 136], [0.006288, 0.007014, 0.03502, 0.009162, 0.01193, 0.02406, 0.01087, 0.03462, 0.06505, 0.1024, 0.008106, 0.02176, 0.008482, 0.008386, 0.01423, 0.00892, 0.01687, 0.008674, 0.013, 0.04525, 0.06873, 0.06965, 0.1647, 0.1879, 0.1464, 0.1132, 0.1131, 0.1077, 0.07645, 0.04926, 0.1483, 0.1263, 0.1261, 0.1142, 0.07046, 0.002718, 0.0009707, 0.0006167, 0.005677, 0.001597, 0.01758, 0.01257, 0.07019, 0.01463, 0.03499, 0.06192]): _vg.add([_i], _w, 'REPLACE')
_vg = ob_cube.vertex_groups.new(name='Bone.002')
for _i, _w in zip([10, 11, 12, 13, 14, 15, 16, 17, 18, 30, 31, 32, 33, 34, 35, 36, 37, 38, 39, 40, 41, 42, 43, 44, 45, 46, 47, 48, 49, 50, 75, 76, 78, 79, 80, 81, 82, 83, 84, 85, 86, 87, 88, 89, 90, 91, 92, 93, 123, 124, 125, 126, 127, 128, 129, 130, 131, 132, 133, 135, 136, 140, 141, 142, 143, 144, 145, 146, 147, 155], [0.003555, 0.003666, 0.02932, 0.04883, 0.06795, 0.05294, 0.1008, 0.3162, 0.3563, 0.01698, 0.008764, 0.03942, 0.08487, 0.1246, 0.142, 0.2517, 0.3214, 0.2719, 0.3847, 0.2103, 0.4643, 0.3328, 0.3857, 0.3024, 0.3876, 0.4059, 0.1642, 0.3676, 0.3949, 0.06602, 0.001278, 0.004616, 0.008206, 0.01265, 0.01819, 0.009252, 0.012, 0.01255, 0.01646, 0.01313, 0.01666, 0.0138, 0.04343, 0.05372, 0.05238, 0.04998, 0.07742, 0.0465, 0.01452, 0.006763, 0.01958, 0.03739, 0.03845, 0.0536, 0.05943, 0.1318, 0.06462, 0.03996, 0.03826, 0.08456, 0.1324, 0.112, 0.1848, 0.05069, 0.06472, 0.1538, 0.194, 0.09214, 0.1198, 0.01151]): _vg.add([_i], _w, 'REPLACE')
_vg = ob_cube.vertex_groups.new(name='Bone.004')
for _i, _w in zip([17, 18, 35, 36, 37, 38, 39, 40, 41, 42, 43, 44, 45, 46, 47, 48, 49], [0.08433, 0.1518, 0.00416, 0.01996, 0.03958, 0.01688, 0.07986, 0.001875, 0.06576, 0.1764, 0.04597, 0.0134, 0.1359, 0.1199, 0.0007568, 0.1254, 0.0064]): _vg.add([_i], _w, 'REPLACE')
_vg = ob_cube.vertex_groups.new(name='Bone.009')
for _i, _w in zip([18, 42, 44, 45, 46, 48, 135, 136], [0.05723, 0.006104, 0.0224, 0.05443, 0.04058, 0.05003, 0.002172, 0.09523]): _vg.add([_i], _w, 'REPLACE')
_vg = ob_cube.vertex_groups.new(name='Bone.008')
for _i, _w in zip([17, 18, 36, 37, 38, 39, 40, 41, 42, 43, 44, 45, 46, 47, 48, 49, 50, 130, 135, 136, 138, 140, 141, 142, 143, 144, 145, 146, 147, 148, 149, 150, 151, 152, 153, 155, 157], [0.05424, 0.1403, 0.01048, 0.04737, 0.03846, 0.08171, 0.02741, 0.06701, 0.08529, 0.1129, 0.05907, 0.1627, 0.1604, 0.08489, 0.2021, 0.1021, 0.2069, 0.006513, 0.00726, 0.07622, 0.02561, 0.2408, 0.3291, 0.2144, 0.474, 0.1886, 0.2373, 0.134, 0.1702, 0.5746, 0.6291, 0.6556, 0.6274, 0.03646, 0.05862, 0.001665, 0.06729]): _vg.add([_i], _w, 'REPLACE')
_vg = ob_cube.vertex_groups.new(name='Bone.005')
for _i, _w in zip([17, 39, 42, 43, 47, 141], [0.03841, 0.0004629, 0.01222, 0.05756, 0.1645, 0.02111]): _vg.add([_i], _w, 'REPLACE')
_vg = ob_cube.vertex_groups.new(name='Bone.011')
for _i, _w in zip([17, 18, 36, 37, 38, 39, 40, 41, 42, 43, 44, 46, 47, 49, 50, 130, 131, 133, 135, 136, 138, 140, 141, 142, 143, 144, 145, 146, 147, 148, 150, 152, 153, 154, 155, 156, 157, 159], [0.01127, 0.002725, 0.01018, 0.02352, 0.04265, 0.003908, 0.04292, 0.02083, 0.01019, 0.0545, 0.07441, 0.001051, 0.0558, 0.08613, 0.2774, 0.02479, 0.0129, 0.02084, 0.04013, 0.1182, 0.127, 0.334, 0.1372, 0.2623, 0.1712, 0.1465, 0.2126, 0.0991, 0.115, 0.03713, 0.008, 0.05805, 0.2183, 0.005041, 0.06918, 0.03859, 0.0903, 0.03293]): _vg.add([_i], _w, 'REPLACE')
_vg = ob_cube.vertex_groups.new(name='Bone.010')
for _i, _w in zip([49, 50, 140, 141, 142, 143, 144, 145, 146, 147, 157, 159, 162, 165, 166], [0.0305, 0.02765, 0.08582, 0.05221, 0.004196, 0.03945, 0.4304, 0.252, 0.6341, 0.5464, 0.01224, 0.02662, 0.5012, 0.5749, 0.5309]): _vg.add([_i], _w, 'REPLACE')
_vg = ob_cube.vertex_groups.new(name='Bone.006')
for _i, _w in zip([16, 38, 40, 41, 43, 44, 45, 47, 49, 50, 89, 90, 91, 92, 93, 129, 130, 131, 132, 133, 134, 135, 136, 137, 138, 139, 140, 141, 142, 143, 144, 145, 148, 152, 153, 154, 155, 156, 157, 158, 159, 160], [0.01825, 0.007426, 0.01177, 0.00202, 0.09932, 0.02923, 0.001009, 0.3065, 0.04686, 0.0565, 0.02605, 0.03009, 0.04292, 0.06543, 0.05428, 0.02073, 0.01782, 0.05122, 0.07497, 0.06059, 0.8438, 0.04635, 0.04339, 0.0773, 0.06402, 0.06391, 0.0314, 0.0847, 0.1448, 0.05547, 0.006989, 0.02617, 0.0149, 0.402, 0.07094, 0.1492, 0.0513, 0.04235, 0.1015, 0.003059, 0.06026, 0.05186]): _vg.add([_i], _w, 'REPLACE')
_vg = ob_cube.vertex_groups.new(name='Bone.013')
for _i, _w in zip([36, 37, 38, 40, 41, 43, 44, 47, 49, 50, 91, 93, 129, 130, 131, 132, 133, 134, 135, 136, 137, 138, 139, 140, 141, 142, 143, 144, 145, 146, 147, 148, 149, 150, 151, 152, 153, 154, 155, 156, 157, 158, 159, 160, 161, 162, 163, 164, 165, 166], [0.004171, 0.01155, 0.03452, 0.04367, 0.002996, 0.03117, 0.06242, 0.05023, 0.04648, 0.218, 0.002268, 0.01124, 0.00614, 0.04334, 0.05074, 0.0304, 0.08, 0.03293, 0.06975, 0.1437, 0.05681, 0.3073, 0.08598, 0.09974, 0.07572, 0.2061, 0.11, 0.04884, 0.06767, 0.01649, 0.02709, 0.1667, 0.09671, 0.1154, 0.1149, 0.3584, 0.3765, 0.4264, 0.1729, 0.1346, 0.5956, 0.05803, 0.2072, 0.1364, 0.004526, 0.1247, 0.05381, 0.0643, 0.1275, 0.1778]): _vg.add([_i], _w, 'REPLACE')
_vg = ob_cube.vertex_groups.new(name='Bone.012')
for _i, _w in zip([148, 149, 150, 151, 156, 158, 161, 163, 164], [0.1152, 0.1949, 0.1292, 0.1824, 0.007847, 0.0279, 0.07999, 0.2459, 0.146]): _vg.add([_i], _w, 'REPLACE')
_vg = ob_cube.vertex_groups.new(name='Bone.007')
for _i, _w in zip([0, 1, 2, 3, 4, 5, 6, 7, 8, 9, 10, 11, 12, 13, 14, 15, 16, 17, 19, 20, 21, 22, 23, 24, 25, 26, 27, 28, 29, 30, 31, 32, 33, 34, 35, 36, 37, 38, 39, 40, 41, 42, 43, 44, 47, 49, 50, 52, 53, 54, 56, 57, 58, 59, 60, 61, 62, 63, 64, 65, 66, 67, 68, 69, 70, 71, 72, 73, 74, 75, 76, 77, 78, 79, 80, 81, 82, 83, 84, 85, 86, 87, 88, 89, 90, 91, 92, 93, 95, 96, 97, 100, 101, 102, 104, 105, 106, 107, 108, 109, 110, 111, 112, 113, 114, 115, 116, 117, 118, 119, 120, 121, 122, 123, 124, 125, 126, 127, 128, 129, 130, 131, 132, 133, 134, 135, 136, 137, 138, 139, 152, 153, 154, 155, 156, 158, 159, 160], [0.02881, 0.0235, 0.04101, 0.0407, 0.05278, 0.04995, 0.03884, 0.04122, 0.03769, 0.07326, 0.09108, 0.08278, 0.1045, 0.1114, 0.1135, 0.1379, 0.1026, 0.05872, 0.002372, 0.03656, 0.03406, 0.04677, 0.05049, 0.07085, 0.06861, 0.06769, 0.06889, 0.07322, 0.07633, 0.0922, 0.08588, 0.1074, 0.126, 0.1112, 0.08761, 0.07378, 0.0568, 0.08805, 0.03508, 0.1246, 0.02109, 0.01976, 0.007596, 0.06951, 0.0005706, 0.01871, 0.0004495, 0.01922, 0.002333, 0.01184, 0.02576, 0.02681, 0.002719, 0.02845, 0.02466, 0.006734, 0.03025, 0.03597, 0.02688, 0.0418, 0.04008, 0.06422, 0.05782, 0.05534, 0.06966, 0.06787, 0.0932, 0.09737, 0.1041, 0.09739, 0.1112, 0.09571, 0.1082, 0.1241, 0.1205, 0.1241, 0.1356, 0.1379, 0.1529, 0.1407, 0.1574, 0.1439, 0.1604, 0.2426, 0.3372, 0.3959, 0.1207, 0.479, 0.009031, 0.01267, 0.002616, 0.01874, 0.02171, 0.0191, 0.009293, 0.002357, 0.004813, 0.01798, 0.02014, 0.03892, 0.05216, 0.07486, 0.05709, 0.07763, 0.0536, 0.08125, 0.08011, 0.07997, 0.08177, 0.08333, 0.07755, 0.09012, 0.09065, 0.1285, 0.1198, 0.1179, 0.152, 0.213, 0.1141, 0.3215, 0.21, 0.4197, 0.6236, 0.4462, 0.001919, 0.3518, 0.1053, 0.5284, 0.08154, 0.3504, 0.003574, 0.03752, 0.07238, 0.1626, 0.1621, 0.1014, 0.06869, 0.1155]): _vg.add([_i], _w, 'REPLACE')
_vg = ob_cube.vertex_groups.new(name='Bone.015')
_vg = ob_cube.vertex_groups.new(name='Bone.014')
for _i, _w in zip([44, 50, 130, 133, 135, 136, 137, 138, 139, 142, 152, 153, 154, 155, 156, 157, 158, 159, 160, 161, 162, 163, 164, 165, 166], [0.01412, 0.03431, 0.0001408, 0.1159, 0.05073, 0.08817, 0.1986, 0.3019, 0.4511, 0.002726, 0.0763, 0.1477, 0.2599, 0.3695, 0.4556, 0.05595, 0.7513, 0.5089, 0.6197, 0.8985, 0.3445, 0.7315, 0.8671, 0.2754, 0.2397]): _vg.add([_i], _w, 'REPLACE')
_m = ob_cube.modifiers.new('Armature', 'ARMATURE')
_m.object = ob_armature
_m.use_deform_preserve_volume = True
ob_armature.location = (0.05085, -0.136, 0.08195)
ob_armature.rotation_euler = (-1.481, -1.067, -3.457)
ob_armature.scale = (0.3633, 0.3633, 0.3633)

# ---- collection membership
col_collection.objects.link(ob_cube)
col_collection.objects.link(ob_armature)

# ---- scene / render settings (as saved in the file)
scene.frame_start = 1; scene.frame_end = 16; scene.frame_set(15)
scene.render.engine = 'BLENDER_EEVEE_NEXT'
scene.render.fps = 10
scene.cycles.sampling_pattern = 'TABULATED_SOBOL'
scene.cycles.use_light_tree = False
scene.view_settings.view_transform = 'Filmic'
bpy.context.view_layer.update()

# ---- added for rendering (the .blend has no active camera and no usable light): camera, sun
cam_auto = bpy.data.cameras.new('AutoCamera')
cam_auto.lens = 50.0
cam_auto.sensor_width = 36.0
cam_auto.clip_end = 1000.0
ob_auto_camera = bpy.data.objects.new('AutoCamera', cam_auto)
scene.collection.objects.link(ob_auto_camera)
ob_auto_camera.location = (0.900321, -1.4479, 0.873747)
ob_auto_camera.rotation_euler = (1.09748, -7.21219e-08, 0.694738)
scene.camera = ob_auto_camera
light_auto_sun = bpy.data.lights.new('AutoSun', 'SUN')
light_auto_sun.energy = 3.0
light_auto_sun.angle = 0.0523599
ob_auto_sun = bpy.data.objects.new('AutoSun', light_auto_sun)
scene.collection.objects.link(ob_auto_sun)
ob_auto_sun.rotation_euler = (0.872665, 0.174533, 0.523599)
bpy.context.view_layer.update()
